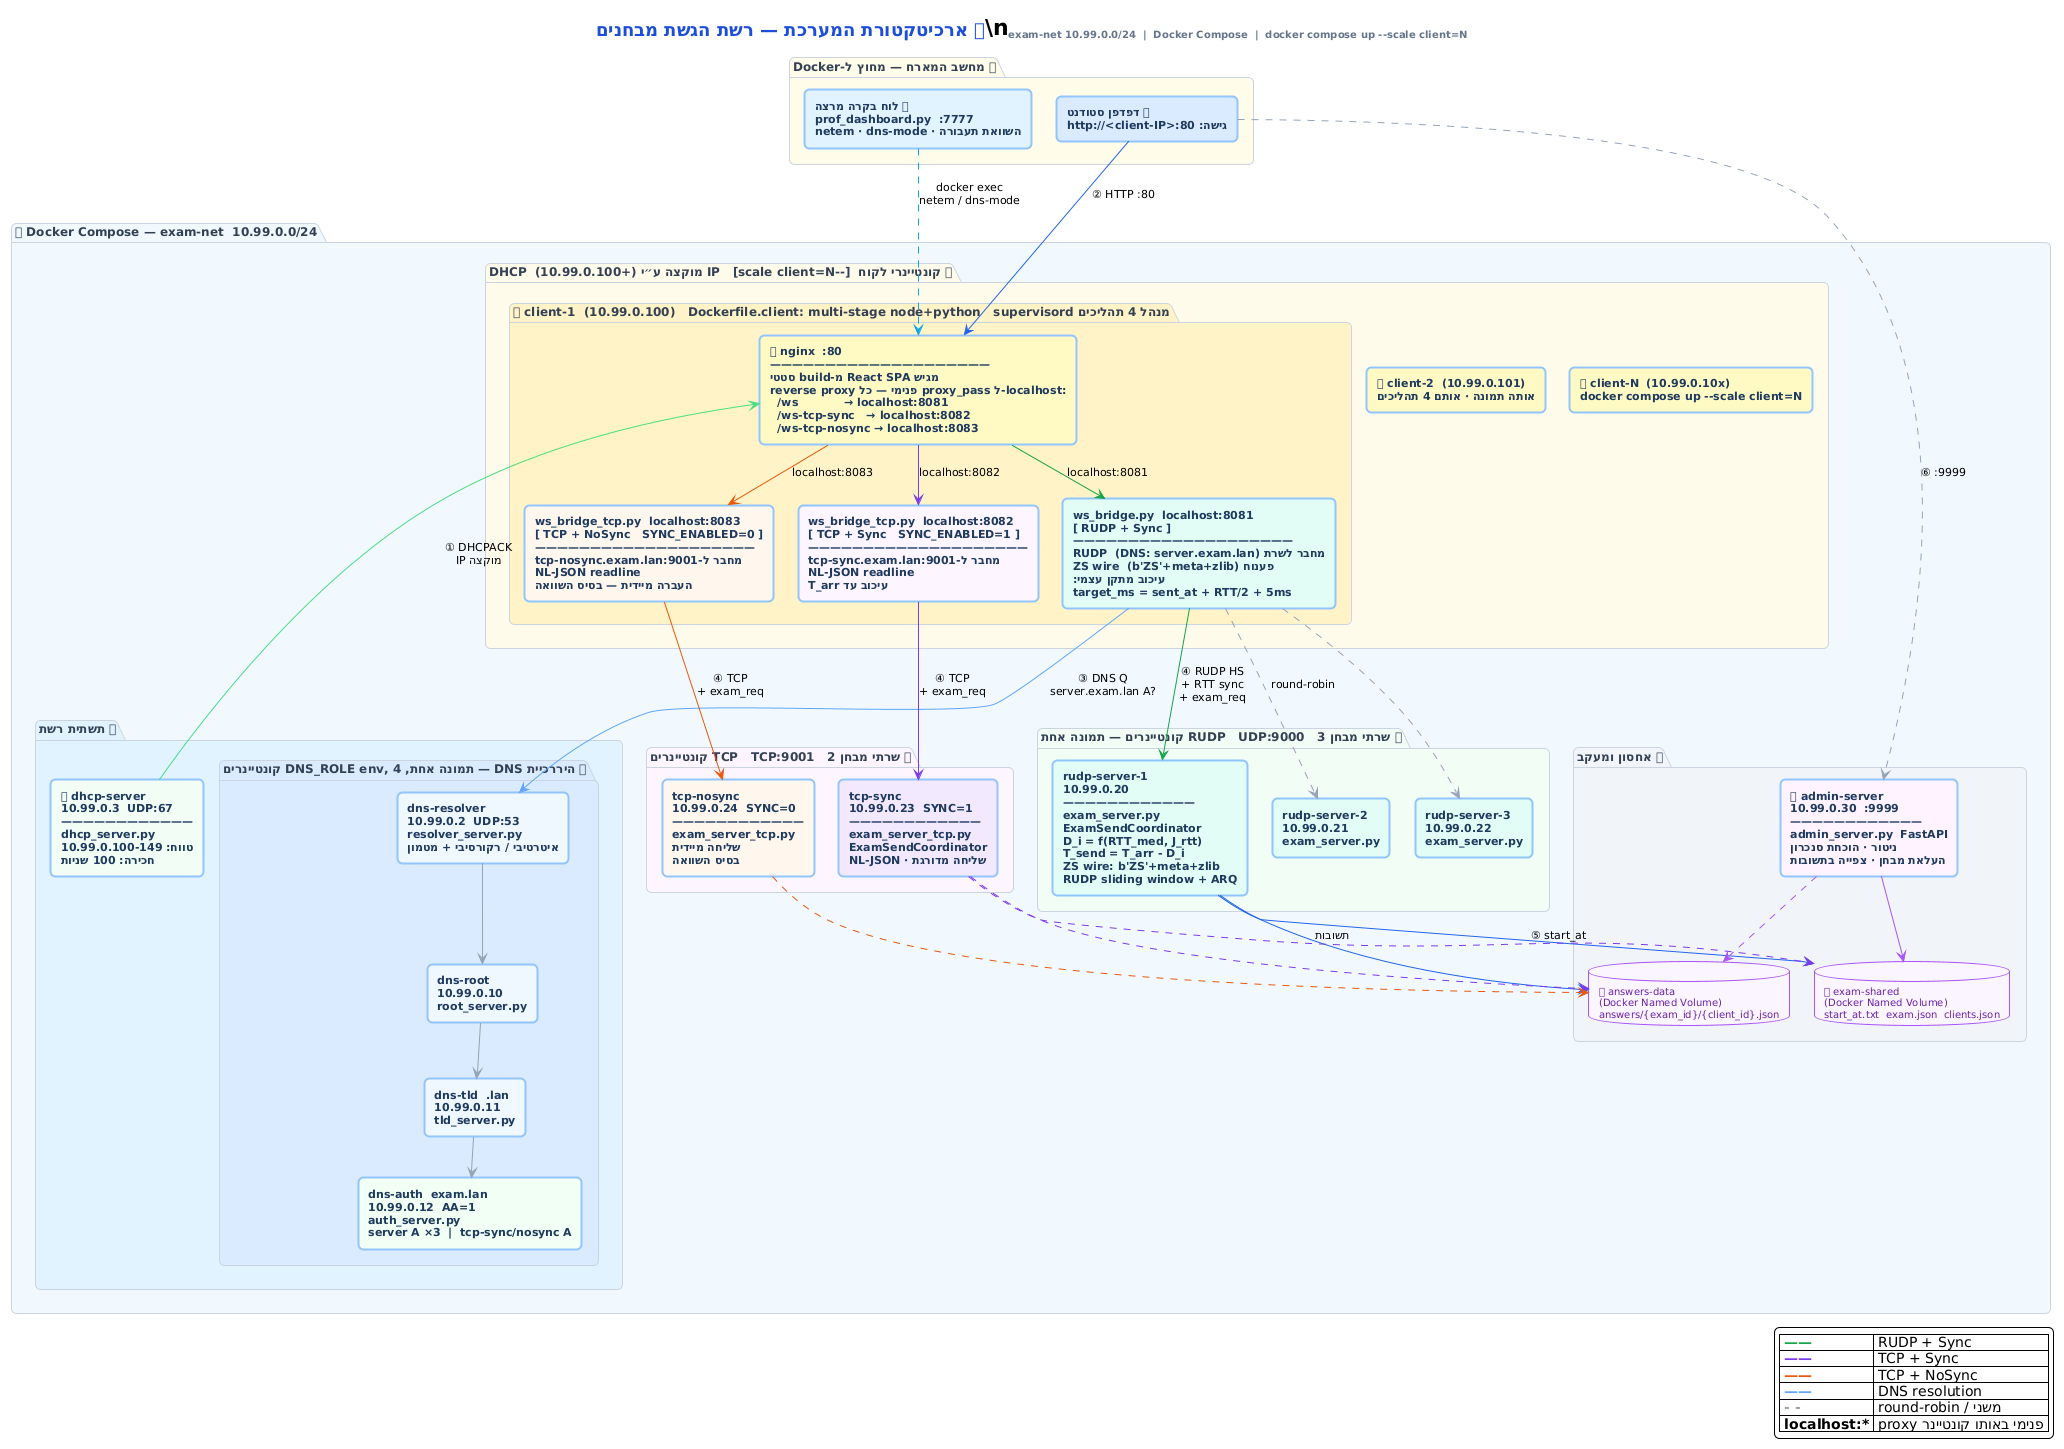

The diagram above was rendered by PlantUML. Its source (embedded in the PNG):
@startuml
!theme plain
top to bottom direction
skinparam backgroundColor #FFFFFF
skinparam defaultFontName "Segoe UI"
skinparam defaultFontSize 11
skinparam shadowing false
skinparam roundcorner 10
skinparam nodesep 25
skinparam ranksep 40

skinparam rectangle {
  BackgroundColor #f0f4ff
  BorderColor #93c5fd
  BorderThickness 2
  FontColor #1e3a5f
  FontSize 11
  FontStyle bold
}
skinparam package {
  BackgroundColor #f8fafc
  BorderColor #cbd5e1
  FontColor #334155
  FontStyle bold
  FontSize 12
}
skinparam database {
  BackgroundColor #faf5ff
  BorderColor #a855f7
  FontColor #6b21a8
  FontSize 10
}

title <size:18><color:#1d4ed8>**🐳 ארכיטקטורת המערכת — רשת הגשת מבחנים**</color></size>\\n<size:10><color:#64748b>exam-net 10.99.0.0/24  |  Docker Compose  |  docker compose up --scale client=N</color></size>

' ══════════════════════════════════════════════════
' HOST — מחוץ לDocker
' ══════════════════════════════════════════════════
package "💻 מחשב המארח — מחוץ ל-Docker" #fefce8 {
  rectangle "👤 דפדפן סטודנט\nגישה: http://<client-IP>:80" as browser #dbeafe
  rectangle "📊 לוח בקרה מרצה\nprof_dashboard.py  :7777\nnetem · dns-mode · השוואת תעבורה" as prof #e0f2fe
}

' ══════════════════════════════════════════════════
' DOCKER COMPOSE BOUNDARY
' ══════════════════════════════════════════════════
package "🐳 Docker Compose — exam-net  10.99.0.0/24" #f0f9ff {

  ' ── CLIENT CONTAINERS (scalable) ─────────────────
  package "📦 קונטיינרי לקוח  [--scale client=N]   IP מוקצה ע״י DHCP  (10.99.0.100+)" #fffbeb {

    ' client-1 — full detail
    package "🐳 client-1  (10.99.0.100)   Dockerfile.client: multi-stage node+python   supervisord מנהל 4 תהליכים" #fef3c7 {

      rectangle "🌐 nginx  :80\n————————————————————\nמגיש React SPA מ-build סטטי\nreverse proxy פנימי — כל proxy_pass ל-localhost:\n  /ws            → localhost:8081\n  /ws-tcp-sync   → localhost:8082\n  /ws-tcp-nosync → localhost:8083" as nginx #fef9c3

      rectangle "ws_bridge.py  localhost:8081\n[ RUDP + Sync ]\n————————————————————\nמחבר לשרת RUDP  (DNS: server.exam.lan)\nפענוח ZS wire  (b'ZS'+meta+zlib)\nעיכוב מתקן עצמי:\ntarget_ms = sent_at + RTT/2 + 5ms" as br_rudp #e0fdf4

      rectangle "ws_bridge_tcp.py  localhost:8082\n[ TCP + Sync   SYNC_ENABLED=1 ]\n————————————————————\nמחבר ל-tcp-sync.exam.lan:9001\nNL-JSON readline\nעיכוב עד T_arr" as br_tcps #fdf4ff

      rectangle "ws_bridge_tcp.py  localhost:8083\n[ TCP + NoSync   SYNC_ENABLED=0 ]\n————————————————————\nמחבר ל-tcp-nosync.exam.lan:9001\nNL-JSON readline\nהעברה מיידית — בסיס השוואה" as br_tcpn #fff7ed
    }

    rectangle "🐳 client-2  (10.99.0.101)\nאותה תמונה · אותם 4 תהליכים" as client2 #fef9c3
    rectangle "🐳 client-N  (10.99.0.10x)\ndocker compose up --scale client=N" as clientN #fef9c3
  }

  ' ── INFRASTRUCTURE ───────────────────────────────
  package "🐳 תשתית רשת" #e0f2fe {

    rectangle "🏠 dhcp-server\n10.99.0.3  UDP:67\n————————————\ndhcp_server.py\nטווח: 10.99.0.100-149\nחכירה: 100 שניות" as dhcp #f0fdf4

    package "🐳 היררכיית DNS — תמונה אחת, DNS_ROLE env, 4 קונטיינרים" #dbeafe {
      rectangle "dns-resolver\n10.99.0.2  UDP:53\nresolver_server.py\nאיטרטיבי / רקורסיבי + מטמון" as dns_r #eff6ff
      rectangle "dns-root\n10.99.0.10\nroot_server.py" as dns_root #eff6ff
      rectangle "dns-tld  .lan\n10.99.0.11\ntld_server.py" as dns_tld #eff6ff
      rectangle "dns-auth  exam.lan\n10.99.0.12  AA=1\nauth_server.py\nserver A ×3  |  tcp-sync/nosync A" as dns_auth #f0fff4
    }
  }

  ' ── EXAM SERVERS ─────────────────────────────────
  package "🐳 שרתי מבחן RUDP   UDP:9000   3 קונטיינרים — תמונה אחת" #f0fdf4 {
    rectangle "rudp-server-1\n10.99.0.20\n————————————\nexam_server.py\nExamSendCoordinator\nD_i = f(RTT_med, J_rtt)\nT_send = T_arr - D_i\nZS wire: b'ZS'+meta+zlib\nRUDP sliding window + ARQ" as rudp1 #e0fdf4
    rectangle "rudp-server-2\n10.99.0.21\nexam_server.py" as rudp2 #e0fdf4
    rectangle "rudp-server-3\n10.99.0.22\nexam_server.py" as rudp3 #e0fdf4
  }

  package "🐳 שרתי מבחן TCP   TCP:9001   2 קונטיינרים" #fdf4ff {
    rectangle "tcp-sync\n10.99.0.23  SYNC=1\n————————————\nexam_server_tcp.py\nExamSendCoordinator\nשליחה מדורגת · NL-JSON" as tcps #f3e8ff
    rectangle "tcp-nosync\n10.99.0.24  SYNC=0\n————————————\nexam_server_tcp.py\nשליחה מיידית\nבסיס השוואה" as tcpn #fff7ed
  }

  ' ── STORAGE + ADMIN ──────────────────────────────
  package "🐳 אחסון ומעקב" #f1f5f9 {
    database "💾 exam-shared\n(Docker Named Volume)\nstart_at.txt  exam.json  clients.json" as svol
    database "💾 answers-data\n(Docker Named Volume)\nanswers/{exam_id}/{client_id}.json" as avol
    rectangle "📋 admin-server\n10.99.0.30  :9999\n————————————\nadmin_server.py  FastAPI\nניטור · הוכחת סנכרון\nהעלאת מבחן · צפייה בתשובות" as admin #fef2ff
  }

}

' ══════════════════════════════════════════════════
' ARROWS
' ══════════════════════════════════════════════════

' DHCP מקצה IP לקונטיינר הלקוח בעת הפעלה
dhcp -[#4ade80]-> nginx : "① DHCPACK\nIP מוקצה"

' דפדפן מגיע ל-nginx
browser -[#2563eb]-> nginx : "② HTTP :80"

' nginx → bridges (פנימי localhost — מיוצג כחצים בתוך הקונטיינר)
nginx -[#16a34a]-> br_rudp  : "localhost:8081"
nginx -[#7c3aed]-> br_tcps  : "localhost:8082"
nginx -[#ea580c]-> br_tcpn  : "localhost:8083"

' bridges → DNS (רק RUDP bridge מוצג — TCP bridges זהים)
br_rudp -[#60a5fa]-> dns_r : "③ DNS Q\nserver.exam.lan A?"
dns_r   -[#94a3b8]-> dns_root
dns_root -[#94a3b8]-> dns_tld
dns_tld  -[#94a3b8]-> dns_auth

' bridges → exam servers
br_rudp  -[#16a34a]->        rudp1 : "④ RUDP HS\n+ RTT sync\n+ exam_req"
br_rudp  -[#94a3b8,dashed]-> rudp2 : "round-robin"
br_rudp  -[#94a3b8,dashed]-> rudp3
br_tcps  -[#7c3aed]->        tcps  : "④ TCP\n+ exam_req"
br_tcpn  -[#ea580c]->        tcpn  : "④ TCP\n+ exam_req"

' exam servers → volumes
rudp1 -[#2563eb]->        svol : "⑤ start_at"
rudp1 -[#2563eb]->        avol : "תשובות"
tcps  -[#7c3aed,dashed]-> svol
tcps  -[#7c3aed,dashed]-> avol
tcpn  -[#ea580c,dashed]-> avol

' admin + prof
admin   -[#a855f7]->        svol
admin   -[#a855f7,dashed]-> avol
browser -[#94a3b8,dashed]-> admin : "⑥ :9999"
prof    -[#0ea5e9,dashed]-> nginx  : "docker exec\nnetem / dns-mode"

legend bottom right
  | <color:#16a34a><b>——</b></color> | RUDP + Sync |
  | <color:#7c3aed><b>——</b></color> | TCP + Sync  |
  | <color:#ea580c><b>——</b></color> | TCP + NoSync |
  | <color:#60a5fa><b>——</b></color> | DNS resolution |
  | <color:#94a3b8><b>- -</b></color> | round-robin / משני |
  | <b>localhost:*</b> | proxy פנימי באותו קונטיינר |
endlegend
@enduml